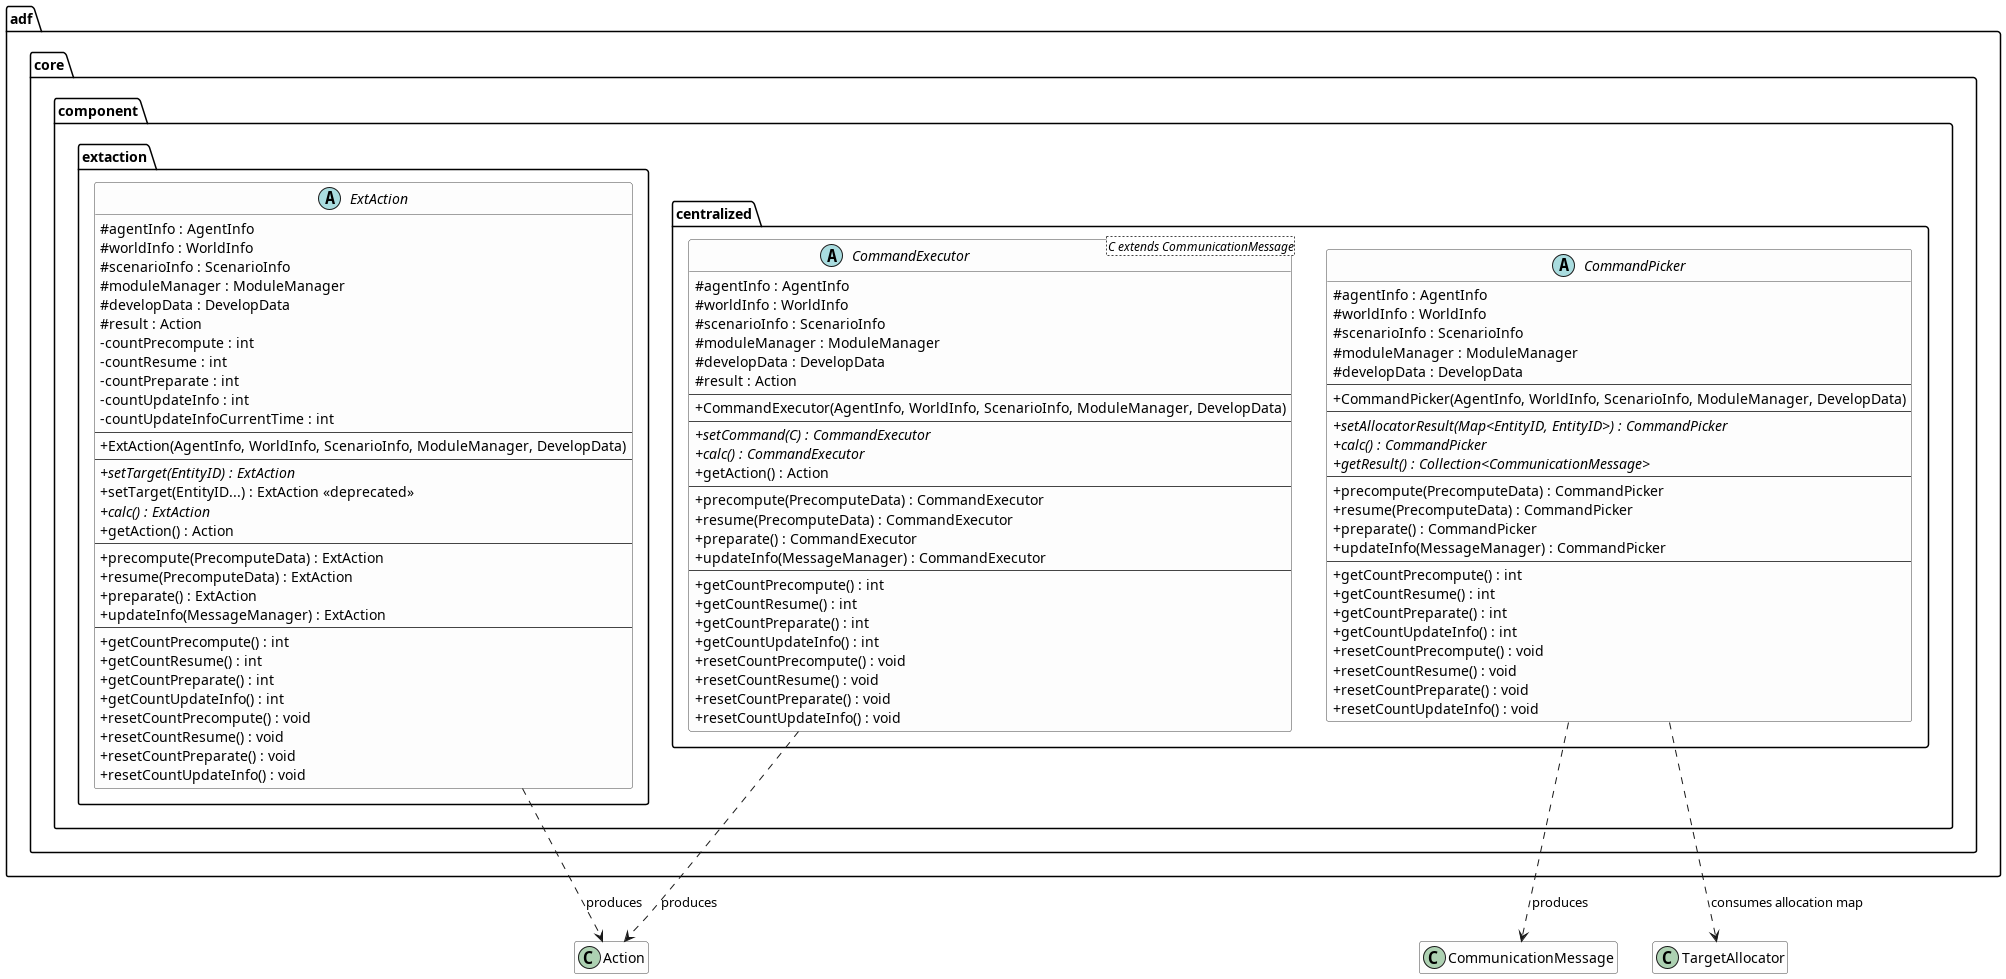

The diagram above was rendered by PlantUML. Its source (embedded in the PNG):
@startuml 11_extaction_centralized
' adf-core-java (core-docs)
'   adf.core.component.extaction.ExtAction
'   adf.core.component.centralized.{CommandPicker, CommandExecutor}
' Source: core-docs/component/extaction/**, core-docs/component/centralized/**

skinparam classAttributeIconSize 0
skinparam ClassBackgroundColor #FDFDFD
skinparam ClassBorderColor #444444
hide empty members

package "adf.core.component.extaction" {

    abstract class ExtAction {
        # agentInfo : AgentInfo
        # worldInfo : WorldInfo
        # scenarioInfo : ScenarioInfo
        # moduleManager : ModuleManager
        # developData : DevelopData
        # result : Action
        - countPrecompute : int
        - countResume : int
        - countPreparate : int
        - countUpdateInfo : int
        - countUpdateInfoCurrentTime : int
        --
        + ExtAction(AgentInfo, WorldInfo, ScenarioInfo, ModuleManager, DevelopData)
        --
        + {abstract} setTarget(EntityID) : ExtAction
        + setTarget(EntityID...) : ExtAction <<deprecated>>
        + {abstract} calc() : ExtAction
        + getAction() : Action
        --
        + precompute(PrecomputeData) : ExtAction
        + resume(PrecomputeData) : ExtAction
        + preparate() : ExtAction
        + updateInfo(MessageManager) : ExtAction
        --
        + getCountPrecompute() : int
        + getCountResume() : int
        + getCountPreparate() : int
        + getCountUpdateInfo() : int
        + resetCountPrecompute() : void
        + resetCountResume() : void
        + resetCountPreparate() : void
        + resetCountUpdateInfo() : void
    }
}

package "adf.core.component.centralized" {

    abstract class CommandPicker {
        # agentInfo : AgentInfo
        # worldInfo : WorldInfo
        # scenarioInfo : ScenarioInfo
        # moduleManager : ModuleManager
        # developData : DevelopData
        --
        + CommandPicker(AgentInfo, WorldInfo, ScenarioInfo, ModuleManager, DevelopData)
        --
        + {abstract} setAllocatorResult(Map<EntityID, EntityID>) : CommandPicker
        + {abstract} calc() : CommandPicker
        + {abstract} getResult() : Collection<CommunicationMessage>
        --
        + precompute(PrecomputeData) : CommandPicker
        + resume(PrecomputeData) : CommandPicker
        + preparate() : CommandPicker
        + updateInfo(MessageManager) : CommandPicker
        --
        + getCountPrecompute() : int
        + getCountResume() : int
        + getCountPreparate() : int
        + getCountUpdateInfo() : int
        + resetCountPrecompute() : void
        + resetCountResume() : void
        + resetCountPreparate() : void
        + resetCountUpdateInfo() : void
    }

    abstract class "CommandExecutor<C extends CommunicationMessage>" as CommandExecutor {
        # agentInfo : AgentInfo
        # worldInfo : WorldInfo
        # scenarioInfo : ScenarioInfo
        # moduleManager : ModuleManager
        # developData : DevelopData
        # result : Action
        --
        + CommandExecutor(AgentInfo, WorldInfo, ScenarioInfo, ModuleManager, DevelopData)
        --
        + {abstract} setCommand(C) : CommandExecutor
        + {abstract} calc() : CommandExecutor
        + getAction() : Action
        --
        + precompute(PrecomputeData) : CommandExecutor
        + resume(PrecomputeData) : CommandExecutor
        + preparate() : CommandExecutor
        + updateInfo(MessageManager) : CommandExecutor
        --
        + getCountPrecompute() : int
        + getCountResume() : int
        + getCountPreparate() : int
        + getCountUpdateInfo() : int
        + resetCountPrecompute() : void
        + resetCountResume() : void
        + resetCountPreparate() : void
        + resetCountUpdateInfo() : void
    }
}

ExtAction ..> "Action" : produces
CommandExecutor ..> "Action" : produces
CommandPicker ..> "CommunicationMessage" : produces
CommandPicker ..> "TargetAllocator" : consumes allocation map

@enduml